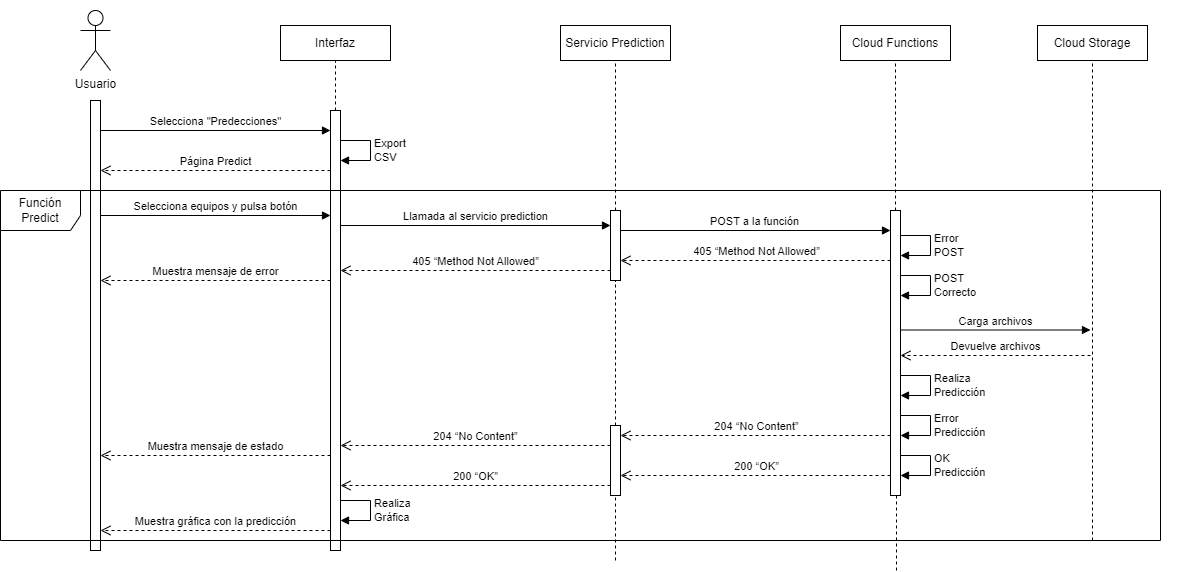

The diagram above was exported from draw.io. Its source (the exported page's mxGraphModel, read from the mxfile embedded in the PNG):
<mxGraphModel dx="2120" dy="515" grid="1" gridSize="10" guides="1" tooltips="1" connect="1" arrows="1" fold="1" page="1" pageScale="1" pageWidth="827" pageHeight="1169" math="0" shadow="0">
  <root>
    <mxCell id="0" />
    <mxCell id="1" parent="0" />
    <mxCell id="QiEfVQE7VsVDuAdFGY-w-1" value="Usuario" style="shape=umlActor;verticalLabelPosition=bottom;verticalAlign=top;html=1;outlineConnect=0;" parent="1" vertex="1">
      <mxGeometry x="-130" y="70" width="30" height="60" as="geometry" />
    </mxCell>
    <mxCell id="QiEfVQE7VsVDuAdFGY-w-2" value="Interfaz" style="rounded=0;whiteSpace=wrap;html=1;" parent="1" vertex="1">
      <mxGeometry x="70" y="85" width="110" height="35" as="geometry" />
    </mxCell>
    <mxCell id="QiEfVQE7VsVDuAdFGY-w-3" value="Servicio Prediction" style="rounded=0;whiteSpace=wrap;html=1;" parent="1" vertex="1">
      <mxGeometry x="350" y="85" width="110" height="35" as="geometry" />
    </mxCell>
    <mxCell id="QiEfVQE7VsVDuAdFGY-w-4" value="Cloud Functions" style="rounded=0;whiteSpace=wrap;html=1;" parent="1" vertex="1">
      <mxGeometry x="630" y="85" width="110" height="35" as="geometry" />
    </mxCell>
    <mxCell id="QiEfVQE7VsVDuAdFGY-w-5" value="" style="html=1;points=[[0,0,0,0,5],[0,1,0,0,-5],[1,0,0,0,5],[1,1,0,0,-5]];perimeter=orthogonalPerimeter;outlineConnect=0;targetShapes=umlLifeline;portConstraint=eastwest;newEdgeStyle={&quot;curved&quot;:0,&quot;rounded&quot;:0};" parent="1" vertex="1">
      <mxGeometry x="-120" y="160" width="10" height="450" as="geometry" />
    </mxCell>
    <mxCell id="QiEfVQE7VsVDuAdFGY-w-6" value="Selecciona &quot;Predecciones&quot;" style="html=1;verticalAlign=bottom;endArrow=block;curved=0;rounded=0;exitX=1;exitY=0;exitDx=0;exitDy=5;exitPerimeter=0;" parent="1" edge="1">
      <mxGeometry relative="1" as="geometry">
        <mxPoint x="-110" y="190" as="sourcePoint" />
        <mxPoint as="offset" />
        <mxPoint x="120" y="190" as="targetPoint" />
      </mxGeometry>
    </mxCell>
    <mxCell id="QiEfVQE7VsVDuAdFGY-w-8" value="" style="html=1;points=[[0,0,0,0,5],[0,1,0,0,-5],[1,0,0,0,5],[1,1,0,0,-5]];perimeter=orthogonalPerimeter;outlineConnect=0;targetShapes=umlLifeline;portConstraint=eastwest;newEdgeStyle={&quot;curved&quot;:0,&quot;rounded&quot;:0};" parent="1" vertex="1">
      <mxGeometry x="120" y="170" width="10" height="440" as="geometry" />
    </mxCell>
    <mxCell id="QiEfVQE7VsVDuAdFGY-w-15" value="" style="endArrow=none;dashed=1;html=1;rounded=0;entryX=0.5;entryY=1;entryDx=0;entryDy=0;" parent="1" source="QiEfVQE7VsVDuAdFGY-w-8" target="QiEfVQE7VsVDuAdFGY-w-2" edge="1">
      <mxGeometry width="50" height="50" relative="1" as="geometry">
        <mxPoint x="10" y="380" as="sourcePoint" />
        <mxPoint x="60" y="330" as="targetPoint" />
      </mxGeometry>
    </mxCell>
    <mxCell id="9l08S549qUAB8GEsJ7rF-1" value="Cloud Storage" style="rounded=0;whiteSpace=wrap;html=1;" parent="1" vertex="1">
      <mxGeometry x="827" y="85" width="110" height="35" as="geometry" />
    </mxCell>
    <mxCell id="9l08S549qUAB8GEsJ7rF-12" value="" style="endArrow=none;dashed=1;html=1;rounded=0;entryX=0.5;entryY=1;entryDx=0;entryDy=0;" parent="1" source="9l08S549qUAB8GEsJ7rF-11" target="QiEfVQE7VsVDuAdFGY-w-3" edge="1">
      <mxGeometry width="50" height="50" relative="1" as="geometry">
        <mxPoint x="415" y="380" as="sourcePoint" />
        <mxPoint x="415" y="130" as="targetPoint" />
      </mxGeometry>
    </mxCell>
    <mxCell id="9l08S549qUAB8GEsJ7rF-14" value="" style="endArrow=none;dashed=1;html=1;rounded=0;entryX=0.5;entryY=1;entryDx=0;entryDy=0;" parent="1" source="9l08S549qUAB8GEsJ7rF-13" target="QiEfVQE7VsVDuAdFGY-w-4" edge="1">
      <mxGeometry width="50" height="50" relative="1" as="geometry">
        <mxPoint x="585" y="490" as="sourcePoint" />
        <mxPoint x="575" y="230" as="targetPoint" />
      </mxGeometry>
    </mxCell>
    <mxCell id="9l08S549qUAB8GEsJ7rF-48" value="" style="endArrow=none;dashed=1;html=1;rounded=0;entryX=0.5;entryY=1;entryDx=0;entryDy=0;" parent="1" target="9l08S549qUAB8GEsJ7rF-1" edge="1">
      <mxGeometry width="50" height="50" relative="1" as="geometry">
        <mxPoint x="882" y="600" as="sourcePoint" />
        <mxPoint x="955" y="360" as="targetPoint" />
      </mxGeometry>
    </mxCell>
    <mxCell id="Hb08Nbo86FCftTzBr2rv-34" value="" style="swimlane;startSize=0;strokeColor=#FFFFFF;" parent="1" vertex="1">
      <mxGeometry x="-170" y="60" width="1140" height="560" as="geometry" />
    </mxCell>
    <mxCell id="QiEfVQE7VsVDuAdFGY-w-10" value="Muestra mensaje de error" style="html=1;verticalAlign=bottom;endArrow=open;dashed=1;endSize=8;curved=0;rounded=0;" parent="Hb08Nbo86FCftTzBr2rv-34" edge="1">
      <mxGeometry relative="1" as="geometry">
        <mxPoint x="60" y="280" as="targetPoint" />
        <mxPoint x="290" y="280" as="sourcePoint" />
      </mxGeometry>
    </mxCell>
    <mxCell id="QiEfVQE7VsVDuAdFGY-w-16" value="" style="endArrow=none;dashed=1;html=1;rounded=0;" parent="Hb08Nbo86FCftTzBr2rv-34" target="9l08S549qUAB8GEsJ7rF-11" edge="1" source="u2HY5AvrSgID6PN3nl6L-14">
      <mxGeometry width="50" height="50" relative="1" as="geometry">
        <mxPoint x="576" y="605" as="sourcePoint" />
        <mxPoint x="305" y="125" as="targetPoint" />
      </mxGeometry>
    </mxCell>
    <mxCell id="QiEfVQE7VsVDuAdFGY-w-17" value="" style="endArrow=none;dashed=1;html=1;rounded=0;" parent="Hb08Nbo86FCftTzBr2rv-34" target="9l08S549qUAB8GEsJ7rF-13" edge="1">
      <mxGeometry width="50" height="50" relative="1" as="geometry">
        <mxPoint x="856" y="570" as="sourcePoint" />
        <mxPoint x="856" y="505" as="targetPoint" />
      </mxGeometry>
    </mxCell>
    <mxCell id="Jt6NB2kT4r3SMcRr6Pdh-8" value="405 “Method Not Allowed”" style="html=1;verticalAlign=bottom;endArrow=open;dashed=1;endSize=8;curved=0;rounded=0;" parent="Hb08Nbo86FCftTzBr2rv-34" edge="1">
      <mxGeometry x="-0.0074" relative="1" as="geometry">
        <mxPoint x="580" y="260" as="targetPoint" />
        <mxPoint x="850" y="260" as="sourcePoint" />
        <mxPoint as="offset" />
      </mxGeometry>
    </mxCell>
    <mxCell id="9l08S549qUAB8GEsJ7rF-8" value="POST a la función" style="html=1;verticalAlign=bottom;endArrow=block;curved=0;rounded=0;" parent="Hb08Nbo86FCftTzBr2rv-34" edge="1">
      <mxGeometry x="-0.0053" relative="1" as="geometry">
        <mxPoint x="580" y="230" as="sourcePoint" />
        <mxPoint x="850" y="230" as="targetPoint" />
        <mxPoint as="offset" />
      </mxGeometry>
    </mxCell>
    <mxCell id="9l08S549qUAB8GEsJ7rF-11" value="" style="html=1;points=[[0,0,0,0,5],[0,1,0,0,-5],[1,0,0,0,5],[1,1,0,0,-5]];perimeter=orthogonalPerimeter;outlineConnect=0;targetShapes=umlLifeline;portConstraint=eastwest;newEdgeStyle={&quot;curved&quot;:0,&quot;rounded&quot;:0};" parent="Hb08Nbo86FCftTzBr2rv-34" vertex="1">
      <mxGeometry x="570" y="210" width="10" height="70" as="geometry" />
    </mxCell>
    <mxCell id="9l08S549qUAB8GEsJ7rF-13" value="" style="html=1;points=[[0,0,0,0,5],[0,1,0,0,-5],[1,0,0,0,5],[1,1,0,0,-5]];perimeter=orthogonalPerimeter;outlineConnect=0;targetShapes=umlLifeline;portConstraint=eastwest;newEdgeStyle={&quot;curved&quot;:0,&quot;rounded&quot;:0};" parent="Hb08Nbo86FCftTzBr2rv-34" vertex="1">
      <mxGeometry x="850" y="210" width="10" height="285" as="geometry" />
    </mxCell>
    <mxCell id="9l08S549qUAB8GEsJ7rF-16" value="405 “Method Not Allowed”" style="html=1;verticalAlign=bottom;endArrow=open;dashed=1;endSize=8;curved=0;rounded=0;" parent="Hb08Nbo86FCftTzBr2rv-34" edge="1">
      <mxGeometry relative="1" as="geometry">
        <mxPoint x="300" y="270" as="targetPoint" />
        <mxPoint x="570" y="270" as="sourcePoint" />
      </mxGeometry>
    </mxCell>
    <mxCell id="u2HY5AvrSgID6PN3nl6L-1" value="Selecciona equipos y pulsa botón" style="html=1;verticalAlign=bottom;endArrow=block;curved=0;rounded=0;exitX=1;exitY=0;exitDx=0;exitDy=5;exitPerimeter=0;" edge="1" parent="Hb08Nbo86FCftTzBr2rv-34">
      <mxGeometry relative="1" as="geometry">
        <mxPoint x="60" y="215" as="sourcePoint" />
        <mxPoint as="offset" />
        <mxPoint x="290" y="215" as="targetPoint" />
      </mxGeometry>
    </mxCell>
    <mxCell id="9l08S549qUAB8GEsJ7rF-7" value="Llamada al servicio prediction" style="html=1;verticalAlign=bottom;endArrow=block;curved=0;rounded=0;" parent="Hb08Nbo86FCftTzBr2rv-34" edge="1">
      <mxGeometry relative="1" as="geometry">
        <mxPoint x="300" y="225" as="sourcePoint" />
        <mxPoint x="570" y="225" as="targetPoint" />
      </mxGeometry>
    </mxCell>
    <mxCell id="Hb08Nbo86FCftTzBr2rv-3" value="POST&lt;div&gt;Correcto&lt;/div&gt;" style="html=1;align=left;spacingLeft=2;endArrow=block;rounded=0;edgeStyle=orthogonalEdgeStyle;curved=0;rounded=0;" parent="Hb08Nbo86FCftTzBr2rv-34" edge="1">
      <mxGeometry relative="1" as="geometry">
        <mxPoint x="860" y="275" as="sourcePoint" />
        <Array as="points">
          <mxPoint x="890" y="275" />
          <mxPoint x="890" y="295" />
        </Array>
        <mxPoint x="860" y="295" as="targetPoint" />
      </mxGeometry>
    </mxCell>
    <mxCell id="u2HY5AvrSgID6PN3nl6L-2" value="Carga archivos" style="html=1;verticalAlign=bottom;endArrow=block;curved=0;rounded=0;" edge="1" parent="Hb08Nbo86FCftTzBr2rv-34">
      <mxGeometry x="-0.0053" relative="1" as="geometry">
        <mxPoint x="860" y="329.5" as="sourcePoint" />
        <mxPoint x="1050" y="329.5" as="targetPoint" />
        <mxPoint as="offset" />
      </mxGeometry>
    </mxCell>
    <mxCell id="u2HY5AvrSgID6PN3nl6L-3" value="Devuelve archivos" style="html=1;verticalAlign=bottom;endArrow=open;dashed=1;endSize=8;curved=0;rounded=0;" edge="1" parent="Hb08Nbo86FCftTzBr2rv-34">
      <mxGeometry x="-0.0053" relative="1" as="geometry">
        <mxPoint x="860" y="355" as="targetPoint" />
        <mxPoint x="1050" y="355" as="sourcePoint" />
        <mxPoint as="offset" />
      </mxGeometry>
    </mxCell>
    <mxCell id="u2HY5AvrSgID6PN3nl6L-4" value="Realiza&lt;br&gt;Predicción" style="html=1;align=left;spacingLeft=2;endArrow=block;rounded=0;edgeStyle=orthogonalEdgeStyle;curved=0;rounded=0;" edge="1" parent="Hb08Nbo86FCftTzBr2rv-34">
      <mxGeometry relative="1" as="geometry">
        <mxPoint x="860" y="375" as="sourcePoint" />
        <Array as="points">
          <mxPoint x="890" y="375" />
          <mxPoint x="890" y="395" />
        </Array>
        <mxPoint x="860" y="395" as="targetPoint" />
      </mxGeometry>
    </mxCell>
    <mxCell id="9l08S549qUAB8GEsJ7rF-15" value="Error&lt;br&gt;POST" style="html=1;align=left;spacingLeft=2;endArrow=block;rounded=0;edgeStyle=orthogonalEdgeStyle;curved=0;rounded=0;" parent="Hb08Nbo86FCftTzBr2rv-34" edge="1">
      <mxGeometry relative="1" as="geometry">
        <mxPoint x="860" y="235" as="sourcePoint" />
        <Array as="points">
          <mxPoint x="890" y="235" />
          <mxPoint x="890" y="255" />
        </Array>
        <mxPoint x="860" y="255" as="targetPoint" />
      </mxGeometry>
    </mxCell>
    <mxCell id="u2HY5AvrSgID6PN3nl6L-5" value="Error&lt;div&gt;Predicción&lt;/div&gt;" style="html=1;align=left;spacingLeft=2;endArrow=block;rounded=0;edgeStyle=orthogonalEdgeStyle;curved=0;rounded=0;" edge="1" parent="Hb08Nbo86FCftTzBr2rv-34">
      <mxGeometry relative="1" as="geometry">
        <mxPoint x="860" y="415" as="sourcePoint" />
        <Array as="points">
          <mxPoint x="890" y="415" />
          <mxPoint x="890" y="435" />
        </Array>
        <mxPoint x="860" y="435" as="targetPoint" />
      </mxGeometry>
    </mxCell>
    <mxCell id="u2HY5AvrSgID6PN3nl6L-6" value="OK&lt;br&gt;Predicción" style="html=1;align=left;spacingLeft=2;endArrow=block;rounded=0;edgeStyle=orthogonalEdgeStyle;curved=0;rounded=0;" edge="1" parent="Hb08Nbo86FCftTzBr2rv-34">
      <mxGeometry relative="1" as="geometry">
        <mxPoint x="860" y="455" as="sourcePoint" />
        <Array as="points">
          <mxPoint x="890" y="455" />
          <mxPoint x="890" y="475" />
        </Array>
        <mxPoint x="860" y="475" as="targetPoint" />
      </mxGeometry>
    </mxCell>
    <mxCell id="u2HY5AvrSgID6PN3nl6L-7" value="Muestra mensaje de estado" style="html=1;verticalAlign=bottom;endArrow=open;dashed=1;endSize=8;curved=0;rounded=0;" edge="1" parent="Hb08Nbo86FCftTzBr2rv-34">
      <mxGeometry relative="1" as="geometry">
        <mxPoint x="60" y="455" as="targetPoint" />
        <mxPoint x="290" y="455" as="sourcePoint" />
      </mxGeometry>
    </mxCell>
    <mxCell id="u2HY5AvrSgID6PN3nl6L-8" value="204 “No Content”" style="html=1;verticalAlign=bottom;endArrow=open;dashed=1;endSize=8;curved=0;rounded=0;" edge="1" parent="Hb08Nbo86FCftTzBr2rv-34">
      <mxGeometry x="-0.0053" relative="1" as="geometry">
        <mxPoint x="580" y="435" as="targetPoint" />
        <mxPoint x="850" y="435" as="sourcePoint" />
        <mxPoint as="offset" />
      </mxGeometry>
    </mxCell>
    <mxCell id="u2HY5AvrSgID6PN3nl6L-9" value="204 “No Content”" style="html=1;verticalAlign=bottom;endArrow=open;dashed=1;endSize=8;curved=0;rounded=0;" edge="1" parent="Hb08Nbo86FCftTzBr2rv-34">
      <mxGeometry relative="1" as="geometry">
        <mxPoint x="300" y="445" as="targetPoint" />
        <mxPoint x="570" y="445" as="sourcePoint" />
      </mxGeometry>
    </mxCell>
    <mxCell id="u2HY5AvrSgID6PN3nl6L-10" value="Muestra gráfica con la predicción" style="html=1;verticalAlign=bottom;endArrow=open;dashed=1;endSize=8;curved=0;rounded=0;" edge="1" parent="Hb08Nbo86FCftTzBr2rv-34">
      <mxGeometry relative="1" as="geometry">
        <mxPoint x="60" y="530" as="targetPoint" />
        <mxPoint x="290" y="530" as="sourcePoint" />
      </mxGeometry>
    </mxCell>
    <mxCell id="u2HY5AvrSgID6PN3nl6L-11" value="200 “OK”" style="html=1;verticalAlign=bottom;endArrow=open;dashed=1;endSize=8;curved=0;rounded=0;" edge="1" parent="Hb08Nbo86FCftTzBr2rv-34">
      <mxGeometry x="-0.0074" relative="1" as="geometry">
        <mxPoint x="580" y="475" as="targetPoint" />
        <mxPoint x="850" y="475" as="sourcePoint" />
        <mxPoint as="offset" />
      </mxGeometry>
    </mxCell>
    <mxCell id="u2HY5AvrSgID6PN3nl6L-12" value="200 “OK”" style="html=1;verticalAlign=bottom;endArrow=open;dashed=1;endSize=8;curved=0;rounded=0;" edge="1" parent="Hb08Nbo86FCftTzBr2rv-34">
      <mxGeometry relative="1" as="geometry">
        <mxPoint x="300" y="485" as="targetPoint" />
        <mxPoint x="570" y="485" as="sourcePoint" />
      </mxGeometry>
    </mxCell>
    <mxCell id="u2HY5AvrSgID6PN3nl6L-13" value="Página Predict" style="html=1;verticalAlign=bottom;endArrow=open;dashed=1;endSize=8;curved=0;rounded=0;" edge="1" parent="Hb08Nbo86FCftTzBr2rv-34">
      <mxGeometry relative="1" as="geometry">
        <mxPoint x="60" y="170" as="targetPoint" />
        <mxPoint x="290" y="170" as="sourcePoint" />
      </mxGeometry>
    </mxCell>
    <mxCell id="u2HY5AvrSgID6PN3nl6L-15" value="" style="endArrow=none;dashed=1;html=1;rounded=0;" edge="1" parent="Hb08Nbo86FCftTzBr2rv-34" target="u2HY5AvrSgID6PN3nl6L-14">
      <mxGeometry width="50" height="50" relative="1" as="geometry">
        <mxPoint x="575" y="560" as="sourcePoint" />
        <mxPoint x="406" y="340" as="targetPoint" />
      </mxGeometry>
    </mxCell>
    <mxCell id="u2HY5AvrSgID6PN3nl6L-14" value="" style="html=1;points=[[0,0,0,0,5],[0,1,0,0,-5],[1,0,0,0,5],[1,1,0,0,-5]];perimeter=orthogonalPerimeter;outlineConnect=0;targetShapes=umlLifeline;portConstraint=eastwest;newEdgeStyle={&quot;curved&quot;:0,&quot;rounded&quot;:0};" vertex="1" parent="Hb08Nbo86FCftTzBr2rv-34">
      <mxGeometry x="570" y="425" width="10" height="70" as="geometry" />
    </mxCell>
    <mxCell id="u2HY5AvrSgID6PN3nl6L-16" value="Realiza&lt;div&gt;Gráfica&lt;/div&gt;" style="html=1;align=left;spacingLeft=2;endArrow=block;rounded=0;edgeStyle=orthogonalEdgeStyle;curved=0;rounded=0;" edge="1" parent="Hb08Nbo86FCftTzBr2rv-34">
      <mxGeometry relative="1" as="geometry">
        <mxPoint x="300" y="500" as="sourcePoint" />
        <Array as="points">
          <mxPoint x="330" y="500" />
          <mxPoint x="330" y="520" />
        </Array>
        <mxPoint x="300" y="520" as="targetPoint" />
      </mxGeometry>
    </mxCell>
    <mxCell id="u2HY5AvrSgID6PN3nl6L-17" value="Función&lt;div&gt;Predict&lt;/div&gt;" style="shape=umlFrame;whiteSpace=wrap;html=1;pointerEvents=0;width=80;height=40;" vertex="1" parent="Hb08Nbo86FCftTzBr2rv-34">
      <mxGeometry x="-40" y="190" width="1160" height="350" as="geometry" />
    </mxCell>
    <mxCell id="u2HY5AvrSgID6PN3nl6L-19" value="Export&lt;div&gt;CSV&lt;/div&gt;" style="html=1;align=left;spacingLeft=2;endArrow=block;rounded=0;edgeStyle=orthogonalEdgeStyle;curved=0;rounded=0;" edge="1" parent="Hb08Nbo86FCftTzBr2rv-34">
      <mxGeometry relative="1" as="geometry">
        <mxPoint x="300" y="140" as="sourcePoint" />
        <Array as="points">
          <mxPoint x="330" y="140" />
          <mxPoint x="330" y="160" />
        </Array>
        <mxPoint x="300" y="160" as="targetPoint" />
      </mxGeometry>
    </mxCell>
  </root>
</mxGraphModel>